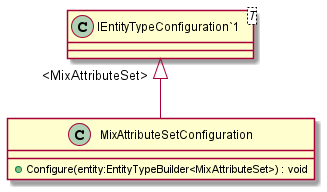

The diagram above was rendered by PlantUML. Its source (embedded in the PNG):
@startuml
class MixAttributeSetConfiguration {
    + Configure(entity:EntityTypeBuilder<MixAttributeSet>) : void
}
class "IEntityTypeConfiguration`1"<T> {
}
"IEntityTypeConfiguration`1" "<MixAttributeSet>" <|-- MixAttributeSetConfiguration
@enduml